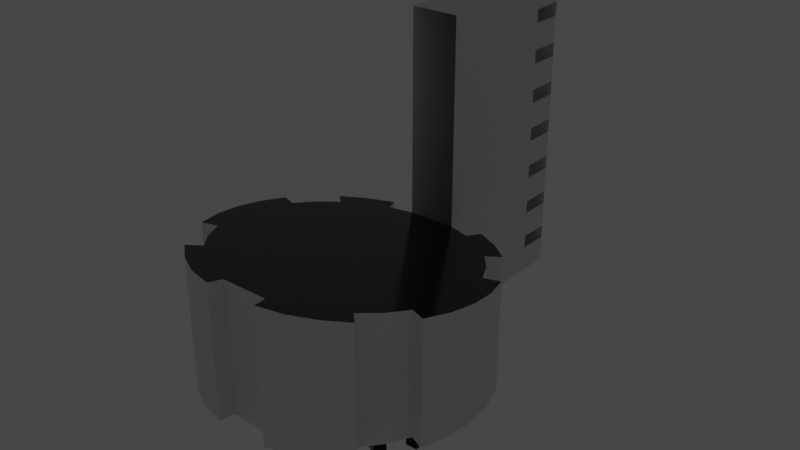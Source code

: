 # Source: Room_tutorial.blend  (saved by Blender 2.92.15; exported with 4.5.12 LTS)
import bpy
from mathutils import Matrix  # noqa: F401  (used for matrix-valued properties, if any)

bpy.ops.wm.read_factory_settings(use_empty=True)
scene = bpy.context.scene
scene.name = 'Scene'

# ---- collections
col_collection = bpy.data.collections.new('Collection'); scene.collection.children.link(col_collection)

# ---- materials (node trees are filled in below, after node groups)
mat_walls = bpy.data.materials.new('Walls')
mat_ground = bpy.data.materials.new('Ground')
mat_lightsource = bpy.data.materials.new('Lightsource')
mat_lightsource_001 = bpy.data.materials.new('Lightsource.001')
mat_dartk_monolith_001 = bpy.data.materials.new('Dartk Monolith.001')

# ---- node groups
ng_auto_smooth = bpy.data.node_groups.new('Auto Smooth', 'GeometryNodeTree')
_s = ng_auto_smooth.interface.new_socket(name='Geometry', in_out='OUTPUT', socket_type='NodeSocketGeometry')
_s = ng_auto_smooth.interface.new_socket(name='Geometry', in_out='INPUT', socket_type='NodeSocketGeometry')
_s = ng_auto_smooth.interface.new_socket(name='Angle', in_out='INPUT', socket_type='NodeSocketFloat')
_s.subtype = 'ANGLE'
_s.min_value = 0.0
_s.max_value = 3.142
ng_auto_smooth.is_modifier = True
_N = ng_auto_smooth.nodes; _L = ng_auto_smooth.links
n0 = _N.new('NodeGroupOutput'); n0.name = 'Group Output'; n0.location = (480, -100)
n1 = _N.new('NodeGroupInput'); n1.name = 'Group Input'; n1.location = (-420, -300)
n2 = _N.new('NodeGroupInput'); n2.name = 'Group Input.001'; n2.location = (-60, -100)
n3 = _N.new('GeometryNodeSetShadeSmooth'); n3.name = 'Set Shade Smooth'; n3.location = (120, -100)
n3.domain = 'EDGE'
n4 = _N.new('GeometryNodeSetShadeSmooth'); n4.name = 'Set Shade Smooth.001'; n4.location = (300, -100)
n5 = _N.new('GeometryNodeInputMeshEdgeAngle'); n5.name = 'Edge Angle'; n5.location = (-420, -220)
n6 = _N.new('GeometryNodeInputEdgeSmooth'); n6.name = 'Is Edge Smooth'; n6.location = (-60, -160)
n7 = _N.new('GeometryNodeInputShadeSmooth'); n7.name = 'Is Face Smooth'; n7.location = (-240, -340)
n8 = _N.new('FunctionNodeBooleanMath'); n8.name = 'Boolean Math'; n8.location = (-60, -220)
n9 = _N.new('FunctionNodeCompare'); n9.name = 'Compare'; n9.location = (-240, -180)
n9.operation = 'LESS_EQUAL'
_L.new(n5.outputs[0], n9.inputs[0])
_L.new(n4.outputs[0], n0.inputs[0])
_L.new(n1.outputs[1], n9.inputs[1])
_L.new(n9.outputs[0], n8.inputs[0])
_L.new(n7.outputs[0], n8.inputs[1])
_L.new(n2.outputs[0], n3.inputs[0])
_L.new(n6.outputs[0], n3.inputs[1])
_L.new(n3.outputs[0], n4.inputs[0])
_L.new(n8.outputs[0], n3.inputs[2])
n0.is_active_output = True

# ---- material node trees
mat_walls.use_nodes = True; mat_walls.node_tree.nodes.clear()
_N = mat_walls.node_tree.nodes; _L = mat_walls.node_tree.links
n0 = _N.new('ShaderNodeBsdfPrincipled'); n0.name = 'Principled BSDF'; n0.location = (10, 300)
n0.distribution = 'GGX'
n0.subsurface_method = 'BURLEY'
n0.inputs[2].default_value = 0.57
n0.inputs[3].default_value = 1.45
n0.inputs[27].default_value = (0.0, 0.0, 0.0, 1.0)
n0.inputs[28].default_value = 1.0
n1 = _N.new('ShaderNodeOutputMaterial'); n1.name = 'Material Output'; n1.location = (300, 300)
_L.new(n0.outputs[0], n1.inputs[0])
n1.is_active_output = True
mat_ground.use_nodes = True; mat_ground.node_tree.nodes.clear()
_N = mat_ground.node_tree.nodes; _L = mat_ground.node_tree.links
n0 = _N.new('ShaderNodeBsdfPrincipled'); n0.name = 'Principled BSDF'; n0.location = (10, 300)
n0.distribution = 'GGX'
n0.subsurface_method = 'BURLEY'
n0.inputs[0].default_value = (0.0, 0.0, 0.0, 1.0)
n0.inputs[2].default_value = 0.1425
n0.inputs[3].default_value = 1.45
n0.inputs[13].default_value = 0.6667
n0.inputs[27].default_value = (0.0, 0.0, 0.0, 1.0)
n0.inputs[28].default_value = 1.0
n1 = _N.new('ShaderNodeOutputMaterial'); n1.name = 'Material Output'; n1.location = (300, 300)
_L.new(n0.outputs[0], n1.inputs[0])
n1.is_active_output = True
mat_lightsource.use_nodes = True; mat_lightsource.node_tree.nodes.clear()
_N = mat_lightsource.node_tree.nodes; _L = mat_lightsource.node_tree.links
n0 = _N.new('ShaderNodeOutputMaterial'); n0.name = 'Material Output'; n0.location = (300, 300)
n1 = _N.new('ShaderNodeEmission'); n1.name = 'Emission'; n1.location = (10, 300)
n1.inputs[1].default_value = 10.0
_L.new(n1.outputs[0], n0.inputs[0])
n0.is_active_output = True
mat_lightsource_001.use_nodes = True; mat_lightsource_001.node_tree.nodes.clear()
_N = mat_lightsource_001.node_tree.nodes; _L = mat_lightsource_001.node_tree.links
n0 = _N.new('ShaderNodeOutputMaterial'); n0.name = 'Material Output'; n0.location = (300, 300)
n1 = _N.new('ShaderNodeEmission'); n1.name = 'Emission'; n1.location = (10, 300)
n1.inputs[1].default_value = 10.0
_L.new(n1.outputs[0], n0.inputs[0])
n0.is_active_output = True
mat_dartk_monolith_001.use_nodes = True; mat_dartk_monolith_001.node_tree.nodes.clear()
_N = mat_dartk_monolith_001.node_tree.nodes; _L = mat_dartk_monolith_001.node_tree.links
n0 = _N.new('ShaderNodeBsdfPrincipled'); n0.name = 'Principled BSDF'; n0.location = (10, 300)
n0.distribution = 'GGX'
n0.subsurface_method = 'BURLEY'
n0.inputs[0].default_value = (0.0, 0.0, 0.0, 1.0)
n0.inputs[1].default_value = 0.2657
n0.inputs[2].default_value = 0.128
n0.inputs[3].default_value = 1.45
n0.inputs[13].default_value = 0.2874
n0.inputs[27].default_value = (0.0, 0.0, 0.0, 1.0)
n0.inputs[28].default_value = 1.0
n1 = _N.new('ShaderNodeOutputMaterial'); n1.name = 'Material Output'; n1.location = (300, 300)
_L.new(n0.outputs[0], n1.inputs[0])
n1.is_active_output = True

# ---- world
world_world = bpy.data.worlds.new('World'); scene.world = world_world
world_world.use_nodes = True; world_world.node_tree.nodes.clear()
_N = world_world.node_tree.nodes; _L = world_world.node_tree.links
n0 = _N.new('ShaderNodeOutputWorld'); n0.name = 'World Output'; n0.location = (300, 300)
n1 = _N.new('ShaderNodeBackground'); n1.name = 'Background'; n1.location = (10, 300)
n1.inputs[0].default_value = (0.05088, 0.05088, 0.05088, 1.0)
_L.new(n1.outputs[0], n0.inputs[0])
n0.is_active_output = True
world_world.color = (0.05088, 0.05088, 0.05088)
world_world.use_sun_shadow = False
world_world.sun_shadow_jitter_overblur = 0.0

# ---- meshes
me_circle_001 = bpy.data.meshes.new('Circle.001')
me_circle_001.from_pydata([(-9.239, 3.827, 0.0), (-3.827, -9.239, 0.0), (-1.954, -9.803, 0.0), (-5.556, 8.315, 0.0), (-10.0, 7.55e-07, 0.0), (-8.315, -5.556, 0.0), (-5.556, -8.315, 0.0), (-3.827, 9.239, 0.0), (-7.071, 7.071, 0.0), (-8.315, 5.556, 0.0), (-9.808, 1.951, 0.0), (-9.808, -1.951, 0.0), (-4.335, 10.47, 0.0), (-6.293, 9.419, 0.0), (-8.01, 8.01, 0.0), (-11.11, -2.21, 0.0), (-2.223, -11.0, 0.0), (-1.956, 9.825, 0.0), (-7.071, -7.071, 0.0), (-9.239, -3.827, 0.0), (-10.47, 4.335, 0.0), (-11.11, 2.21, 0.0), (-11.33, 8.552e-07, 0.0), (-10.47, -4.335, 0.0), (-8.01, -8.01, 0.0), (-6.293, -9.419, 0.0), (-4.335, -10.47, 0.0), (-1.956, 9.825, 2.202), (-4.335, 10.47, 8.264), (-6.293, 9.419, 8.402), (-3.827, 9.239, 8.426), (-1.956, 9.825, 8.349), (-8.01, 8.01, 8.588), (-9.239, 3.827, 9.14), (-8.315, 5.556, 8.912), (-7.071, 7.071, 8.712), (-10.47, 4.335, 9.073), (-11.11, 2.21, 9.353), (-11.33, 8.552e-07, 9.645), (-11.11, -2.21, 9.936), (-9.239, -3.827, 10.15), (-8.315, -5.556, 10.38), (-10.47, -4.335, 10.22), (-8.01, -8.01, 10.7), (-7.071, -7.071, 10.58), (-6.293, -9.419, 10.89), (-4.335, -10.47, 11.03), (-2.223, -11.0, 11.11), (-1.958, -9.803, 10.94), (-4.335, -10.47, 2.2), (-8.01, -8.01, 2.2), (-11.33, 8.643e-07, 2.2), (-8.315, 5.556, 2.2), (-8.315, -5.556, 2.2), (-2.223, -11.0, 2.2), (-6.293, 9.419, 2.2), (-8.01, 8.01, 2.2), (-11.11, -2.21, 2.2), (-3.827, 9.239, 2.2), (-4.335, 10.47, 2.2), (-10.47, -4.335, 2.2), (-7.071, -7.071, 2.2), (-9.239, 3.827, 2.2), (-7.071, 7.071, 2.2), (-11.11, 2.21, 2.2), (-9.239, -3.827, 2.2), (-10.47, 4.335, 2.2), (-6.293, -9.419, 2.2), (-1.955, -9.803, 2.2), (9.239, 3.827, 0.0), (3.827, -9.239, 0.0), (1.954, -9.803, 0.0), (5.556, 8.315, 0.0), (10.0, 7.55e-07, 0.0), (8.315, -5.556, 0.0), (5.556, -8.315, 0.0), (3.827, 9.239, 0.0), (7.071, 7.071, 0.0), (8.315, 5.556, 0.0), (0.0, -9.803, 0.0), (9.808, 1.951, 0.0), (9.808, -1.951, 0.0), (4.335, 10.47, 0.0), (6.293, 9.419, 0.0), (8.01, 8.01, 0.0), (11.11, -2.21, 0.0), (2.223, -11.0, 0.0), (0.0, 9.825, 0.0), (1.956, 9.825, 0.0), (7.071, -7.071, 0.0), (9.239, -3.827, 0.0), (10.47, 4.335, 0.0), (11.11, 2.21, 0.0), (11.33, 8.552e-07, 0.0), (10.47, -4.335, 0.0), (8.01, -8.01, 0.0), (6.293, -9.419, 0.0), (4.335, -10.47, 0.0), (1.956, 9.825, 2.202), (4.335, 10.47, 8.264), (6.293, 9.419, 8.402), (3.827, 9.239, 8.426), (0.0, 9.825, 8.349), (1.956, 9.825, 8.349), (8.01, 8.01, 8.588), (9.239, 3.827, 9.14), (8.315, 5.556, 8.912), (7.071, 7.071, 8.712), (10.47, 4.335, 9.073), (11.11, 2.21, 9.353), (11.33, 8.552e-07, 9.645), (11.11, -2.21, 9.936), (9.239, -3.827, 10.15), (8.315, -5.556, 10.38), (10.47, -4.335, 10.22), (8.01, -8.01, 10.7), (7.071, -7.071, 10.58), (0.0, -9.803, 10.94), (6.293, -9.419, 10.89), (4.335, -10.47, 11.03), (2.223, -11.0, 11.11), (1.958, -9.803, 10.94), (4.335, -10.47, 2.2), (8.01, -8.01, 2.2), (11.33, 8.643e-07, 2.2), (8.315, 5.556, 2.2), (8.315, -5.556, 2.2), (2.223, -11.0, 2.2), (6.293, 9.419, 2.2), (8.01, 8.01, 2.2), (11.11, -2.21, 2.2), (0.0, -9.803, 2.2), (3.827, 9.239, 2.2), (4.335, 10.47, 2.2), (10.47, -4.335, 2.2), (7.071, -7.071, 2.2), (9.239, 3.827, 2.2), (7.071, 7.071, 2.2), (11.11, 2.21, 2.2), (9.239, -3.827, 2.2), (10.47, 4.335, 2.2), (6.293, -9.419, 2.2), (1.955, -9.803, 2.2), (-1.956, 13.95, 0.0), (0.0, 13.95, 0.0), (1.956, 13.95, 0.0), (1.162, 9.825, 0.0), (1.162, 9.825, 2.202), (-1.162, 9.825, 0.0), (-1.956, 20.32, 0.0), (0.0, 20.32, 0.0), (1.956, 20.32, 0.0), (1.956, 22.97, 0.0), (0.0, 22.97, 0.0), (-1.956, 22.97, 0.0), (0.0, 22.97, 25.0), (1.956, 9.825, 25.0), (-1.956, 13.95, 25.0), (1.956, 13.95, 25.0), (-1.956, 9.825, 25.0), (0.0, 9.825, 2.2), (-1.162, 9.825, 2.202), (1.956, 22.97, 2.202), (-1.956, 22.97, 2.202), (-1.956, 20.32, 3.302), (1.956, 20.32, 3.302), (1.956, 22.97, 3.302), (-1.956, 22.97, 3.302), (-1.956, 20.32, 5.504), (1.956, 20.32, 5.504), (1.956, 22.97, 5.504), (-1.956, 22.97, 5.504), (-1.956, 20.32, 6.605), (1.956, 20.32, 6.605), (1.956, 22.97, 6.605), (-1.956, 22.97, 6.605), (-1.956, 20.32, 8.807), (1.956, 20.32, 8.807), (1.956, 22.97, 8.807), (-1.956, 22.97, 8.807), (-1.956, 20.32, 9.907), (1.956, 20.32, 9.907), (1.956, 22.97, 9.907), (-1.956, 22.97, 9.907), (-1.956, 20.32, 12.11), (1.956, 20.32, 12.11), (1.956, 22.97, 12.11), (-1.956, 22.97, 12.11), (-1.956, 20.32, 13.21), (1.956, 20.32, 13.21), (1.956, 22.97, 13.21), (-1.956, 22.97, 13.21), (-1.956, 20.32, 15.41), (1.956, 20.32, 15.41), (1.956, 22.97, 15.41), (-1.956, 22.97, 15.41), (1.956, 20.32, 16.51), (1.956, 22.97, 16.51), (-1.956, 20.32, 16.51), (-1.956, 22.97, 16.51), (-1.956, 20.32, 18.71), (1.956, 20.32, 18.71), (1.956, 22.97, 18.71), (-1.956, 22.97, 18.71), (-1.956, 20.32, 19.81), (1.956, 20.32, 19.81), (1.956, 22.97, 19.81), (-1.956, 22.97, 19.81), (-1.956, 20.32, 22.02), (1.956, 20.32, 22.02), (1.956, 22.97, 22.02), (-1.956, 22.97, 22.02), (-1.956, 20.32, 23.12), (1.956, 20.32, 23.12), (1.956, 22.97, 23.12), (-1.956, 22.97, 23.12), (-1.956, 20.32, 25.0), (1.956, 20.32, 25.0), (1.956, 22.97, 25.0), (-1.956, 22.97, 25.0), (-1.956, 20.32, 2.202), (1.956, 20.32, 2.202)], [(146, 88), (98, 147), (17, 148), (161, 27), (218, 155), (219, 155)], [(17, 7, 3, 8, 9, 0, 10, 4, 11, 19, 5, 18, 6, 1, 2, 79, 87), (4, 22, 15, 11), (11, 15, 23, 19), (7, 12, 13, 3), (3, 13, 14, 8), (18, 24, 25, 6), (6, 25, 26, 1), (1, 26, 16, 2), (10, 21, 22, 4), (20, 21, 10, 0), (52, 63, 35, 34), (53, 65, 40, 41), (49, 67, 45, 46), (54, 49, 46, 47), (55, 59, 28, 29), (65, 60, 42, 40), (56, 55, 29, 32), (50, 61, 44, 43), (68, 54, 47, 48), (51, 64, 37, 38), (63, 56, 32, 35), (64, 66, 36, 37), (57, 51, 38, 39), (66, 62, 33, 36), (60, 57, 39, 42), (61, 53, 41, 44), (62, 52, 34, 33), (59, 58, 30, 28), (67, 50, 43, 45), (102, 31, 27, 160), (68, 48, 117, 131), (30, 31, 102, 117, 48, 47, 46, 45, 43, 44, 41, 40, 42, 39, 38, 37, 36, 33, 34, 35, 32, 29, 28), (2, 68, 131, 79), (25, 24, 50, 67), (12, 7, 58, 59), (0, 9, 52, 62), (18, 5, 53, 61), (23, 15, 57, 60), (20, 0, 62, 66), (15, 22, 51, 57), (21, 20, 66, 64), (8, 14, 56, 63), (22, 21, 64, 51), (2, 16, 54, 68), (24, 18, 61, 50), (14, 13, 55, 56), (19, 23, 60, 65), (13, 12, 59, 55), (16, 26, 49, 54), (26, 25, 67, 49), (5, 19, 65, 53), (9, 8, 63, 52), (31, 30, 58, 27), (7, 17, 27, 58), (88, 87, 79, 71, 70, 75, 89, 74, 90, 81, 73, 80, 69, 78, 77, 72, 76), (73, 81, 85, 93), (81, 90, 94, 85), (76, 72, 83, 82), (72, 77, 84, 83), (89, 75, 96, 95), (75, 70, 97, 96), (70, 71, 86, 97), (80, 73, 93, 92), (91, 69, 80, 92), (125, 106, 107, 137), (126, 113, 112, 139), (122, 119, 118, 141), (127, 120, 119, 122), (128, 100, 99, 133), (139, 112, 114, 134), (129, 104, 100, 128), (123, 115, 116, 135), (142, 121, 120, 127), (124, 110, 109, 138), (137, 107, 104, 129), (138, 109, 108, 140), (130, 111, 110, 124), (140, 108, 105, 136), (134, 114, 111, 130), (135, 116, 113, 126), (136, 105, 106, 125), (133, 99, 101, 132), (141, 118, 115, 123), (102, 160, 98, 103), (142, 131, 117, 121), (101, 99, 100, 104, 107, 106, 105, 108, 109, 110, 111, 114, 112, 113, 116, 115, 118, 119, 120, 121, 117, 102, 103), (71, 79, 131, 142), (96, 141, 123, 95), (82, 133, 132, 76), (69, 136, 125, 78), (89, 135, 126, 74), (94, 134, 130, 85), (91, 140, 136, 69), (85, 130, 124, 93), (92, 138, 140, 91), (77, 137, 129, 84), (93, 124, 138, 92), (71, 142, 127, 86), (95, 123, 135, 89), (84, 129, 128, 83), (90, 139, 134, 94), (83, 128, 133, 82), (86, 127, 122, 97), (97, 122, 141, 96), (74, 126, 139, 90), (78, 125, 137, 77), (103, 98, 132, 101), (76, 132, 98, 88), (87, 88, 145, 144), (17, 87, 144, 143), (144, 145, 151, 150), (143, 144, 150, 149), (150, 151, 152, 153), (149, 150, 153, 154), (145, 88, 156, 158), (151, 145, 158, 217), (17, 143, 157, 159), (143, 149, 216, 157), (157, 216, 217, 158), (159, 157, 158, 156), (217, 216, 219, 218), (98, 27, 220, 221), (152, 151, 221, 162), (149, 154, 163, 220), (166, 165, 169, 170), (164, 167, 171, 168), (174, 173, 177, 178), (172, 175, 179, 176), (182, 181, 185, 186), (180, 183, 187, 184), (190, 189, 193, 194), (188, 191, 195, 192), (197, 196, 201, 202), (198, 199, 203, 200), (206, 205, 209, 210), (204, 207, 211, 208), (214, 213, 217, 218), (212, 215, 219, 216), (221, 220, 216, 217), (218, 219, 154, 152)])
me_circle_001.polygons.foreach_set('use_smooth', [1, 1, 1, 1, 1, 1, 1, 1, 1, 1, 1, 1, 1, 1, 1, 1, 1, 1, 1, 1, 1, 1, 1, 1, 1, 1, 1, 1, 1, 1, 1, 1, 1, 1, 1, 1, 1, 1, 1, 1, 1, 1, 1, 1, 1, 1, 1, 1, 1, 1, 1, 1, 1, 1, 1, 1, 1, 1, 1, 1, 1, 1, 1, 1, 1, 1, 1, 1, 1, 1, 1, 1, 1, 1, 1, 1, 1, 1, 1, 1, 1, 1, 1, 1, 1, 1, 1, 1, 1, 1, 1, 1, 1, 1, 1, 1, 1, 1, 1, 1, 1, 1, 1, 1, 1, 1, 1, 1, 1, 1, 1, 1, 1, 1, 1, 1, 1, 1, 1, 1, 1, 0, 1, 1, 1, 1, 1, 1, 1, 1, 1, 1, 1, 1, 1, 1, 1, 1, 1, 1])
me_circle_001.polygons.foreach_set('material_index', [1, 1, 1, 1, 1, 1, 1, 1, 1, 1, 0, 0, 0, 0, 0, 0, 0, 0, 0, 0, 0, 0, 0, 0, 0, 0, 0, 0, 0, 0, 0, 1, 0, 0, 0, 0, 0, 0, 0, 0, 0, 0, 0, 0, 0, 0, 0, 0, 0, 0, 0, 0, 0, 0, 1, 1, 1, 1, 1, 1, 1, 1, 1, 1, 0, 0, 0, 0, 0, 0, 0, 0, 0, 0, 0, 0, 0, 0, 0, 0, 0, 0, 0, 0, 0, 1, 0, 0, 0, 0, 0, 0, 0, 0, 0, 0, 0, 0, 0, 0, 0, 0, 0, 0, 0, 0, 0, 0, 0, 0, 0, 0, 0, 0, 0, 0, 0, 0, 0, 0, 0, 0, 0, 0, 0, 0, 0, 0, 0, 0, 0, 0, 0, 0, 0, 0, 0, 0, 0, 0])
_uv = me_circle_001.uv_layers.new(name='UVMap')
_uv.uv.foreach_set('vector', [0.01168, 0.1707, 0.02235, 0.1366, 0.03918, 0.1051, 0.06184, 0.07754, 0.08944, 0.05489, 0.1209, 0.03806, 0.1551, 0.02769, 0.1906, 0.02419, 0.2262, 0.02769, 0.2604, 0.03806, 0.2918, 0.05489, 0.3195, 0.07754, 0.3421, 0.1051, 0.3589, 0.1366, 0.3692, 0.1708, 0.3692, 0.2064, 0.01168, 0.2064, 0.1906, 0.02419, 0.1906, 0.0, 0.2309, 0.003965, 0.2262, 0.02769, 0.2262, 0.02769, 0.2309, 0.003965, 0.2696, 0.01571, 0.2604, 0.03806, 0.02235, 0.1366, 0.0, 0.1274, 0.01907, 0.09171, 0.03918, 0.1051, 0.03918, 0.1051, 0.01907, 0.09171, 0.04473, 0.06044, 0.06184, 0.07754, 0.3195, 0.07754, 0.3366, 0.06044, 0.3622, 0.09171, 0.3421, 0.1051, 0.3421, 0.1051, 0.3622, 0.09171, 0.3813, 0.1274, 0.3589, 0.1366, 0.3589, 0.1366, 0.3813, 0.1274, 0.391, 0.1659, 0.3692, 0.1708, 0.1551, 0.02769, 0.1504, 0.003965, 0.1906, 0.0, 0.1906, 0.02419, 0.1117, 0.01571, 0.1504, 0.003965, 0.1551, 0.02769, 0.1209, 0.03806, 0.9323, 0.8212, 0.9088, 0.8212, 0.9088, 0.7026, 0.9323, 0.699, 0.8733, 0.1526, 0.8395, 0.1526, 0.8395, 0.007795, 0.8733, 0.003641, 0.3445, 0.7774, 0.3089, 0.7774, 0.3089, 0.6191, 0.3445, 0.6166, 0.383, 0.7774, 0.3445, 0.7774, 0.3445, 0.6166, 0.383, 0.6151, 0.94, 0.1164, 0.9043, 0.1164, 0.9043, 0.0059, 0.94, 0.003385, 0.1394, 0.8456, 0.1618, 0.8456, 0.1618, 0.9917, 0.1394, 0.9904, 0.9712, 0.1164, 0.94, 0.1164, 0.94, 0.003385, 0.9712, 0.0, 1.0, 0.8497, 0.9829, 0.8497, 0.9829, 0.6971, 1.0, 0.6948, 0.9606, 0.7349, 0.9829, 0.7349, 0.9829, 0.8972, 0.9607, 0.894, 0.6726, 0.7875, 0.6336, 0.7875, 0.6336, 0.6572, 0.6726, 0.6519, 0.9088, 0.8212, 0.8891, 0.8212, 0.8891, 0.7048, 0.9088, 0.7026, 0.6336, 0.7875, 0.5973, 0.7875, 0.5973, 0.6623, 0.6336, 0.6572, 0.713, 0.7875, 0.6726, 0.7875, 0.6726, 0.6519, 0.713, 0.6466, 0.2776, 0.8575, 0.2999, 0.8575, 0.2999, 0.9839, 0.2776, 0.9827, 0.7531, 0.7875, 0.713, 0.7875, 0.713, 0.6466, 0.7531, 0.6415, 0.9043, 0.1526, 0.8733, 0.1526, 0.8733, 0.003641, 0.9043, 0.0, 0.9606, 0.8212, 0.9323, 0.8212, 0.9323, 0.699, 0.9606, 0.6948, 0.1841, 0.8456, 0.2046, 0.8456, 0.2046, 0.9591, 0.1841, 0.9561, 0.3089, 0.7774, 0.2776, 0.7774, 0.2776, 0.6225, 0.3089, 0.6191, 0.06971, 0.807, 0.1053, 0.807, 0.1053, 0.9189, 0.06971, 0.919, 0.9111, 0.3519, 0.911, 0.1927, 0.9467, 0.1927, 0.9467, 0.3519, 0.1366, 0.4352, 0.1707, 0.4244, 0.2064, 0.4244, 0.2064, 0.7837, 0.1707, 0.7837, 0.1659, 0.8056, 0.1274, 0.7958, 0.09171, 0.7767, 0.06044, 0.7509, 0.07754, 0.7337, 0.05489, 0.706, 0.03806, 0.6743, 0.01571, 0.6836, 0.003965, 0.6447, 0.0, 0.6043, 0.003965, 0.5638, 0.01571, 0.5249, 0.03806, 0.5342, 0.05489, 0.5026, 0.07754, 0.4748, 0.06044, 0.4576, 0.09171, 0.4319, 0.1274, 0.4127, 0.9111, 0.3919, 0.9111, 0.3519, 0.9467, 0.3519, 0.9467, 0.3919, 0.3089, 0.8175, 0.2776, 0.8175, 0.2776, 0.7774, 0.3089, 0.7774, 0.1841, 0.8056, 0.2046, 0.8056, 0.2046, 0.8456, 0.1841, 0.8456, 0.9606, 0.8613, 0.9323, 0.8613, 0.9323, 0.8212, 0.9606, 0.8212, 0.9043, 0.1927, 0.8733, 0.1927, 0.8733, 0.1526, 0.9043, 0.1526, 0.7531, 0.8276, 0.713, 0.8276, 0.713, 0.7875, 0.7531, 0.7875, 0.2776, 0.8175, 0.2999, 0.8175, 0.2999, 0.8575, 0.2776, 0.8575, 0.713, 0.8276, 0.6726, 0.8276, 0.6726, 0.7875, 0.713, 0.7875, 0.6336, 0.8276, 0.5973, 0.8276, 0.5973, 0.7875, 0.6336, 0.7875, 0.9088, 0.8613, 0.8891, 0.8613, 0.8891, 0.8212, 0.9088, 0.8212, 0.6726, 0.8276, 0.6336, 0.8276, 0.6336, 0.7875, 0.6726, 0.7875, 0.9606, 0.6948, 0.9829, 0.6948, 0.9829, 0.7349, 0.9606, 0.7349, 1.0, 0.8897, 0.9829, 0.8897, 0.9829, 0.8497, 1.0, 0.8497, 0.9712, 0.1564, 0.94, 0.1564, 0.94, 0.1164, 0.9712, 0.1164, 0.1394, 0.8056, 0.1618, 0.8056, 0.1618, 0.8456, 0.1394, 0.8456, 0.94, 0.1564, 0.9043, 0.1564, 0.9043, 0.1164, 0.94, 0.1164, 0.383, 0.8175, 0.3445, 0.8175, 0.3445, 0.7774, 0.383, 0.7774, 0.3445, 0.8175, 0.3089, 0.8175, 0.3089, 0.7774, 0.3445, 0.7774, 0.8733, 0.1927, 0.8395, 0.1927, 0.8395, 0.1526, 0.8733, 0.1526, 0.9323, 0.8613, 0.9088, 0.8613, 0.9088, 0.8212, 0.9323, 0.8212, 0.1053, 0.807, 0.1394, 0.8056, 0.1394, 0.919, 0.1053, 0.9189, 0.1394, 0.9591, 0.1053, 0.9591, 0.1053, 0.9189, 0.1394, 0.919, 0.01168, 0.242, 0.01168, 0.2064, 0.3692, 0.2064, 0.3692, 0.242, 0.3589, 0.2761, 0.3421, 0.3076, 0.3195, 0.3352, 0.2918, 0.3578, 0.2604, 0.3746, 0.2262, 0.385, 0.1906, 0.3885, 0.1551, 0.385, 0.1209, 0.3746, 0.08944, 0.3578, 0.06184, 0.3352, 0.03918, 0.3076, 0.02235, 0.2761, 0.1906, 0.3885, 0.2262, 0.385, 0.2309, 0.4087, 0.1906, 0.4127, 0.2262, 0.385, 0.2604, 0.3746, 0.2696, 0.397, 0.2309, 0.4087, 0.02235, 0.2761, 0.03918, 0.3076, 0.01907, 0.321, 0.0, 0.2853, 0.03918, 0.3076, 0.06184, 0.3352, 0.04473, 0.3523, 0.01907, 0.321, 0.3195, 0.3352, 0.3421, 0.3076, 0.3622, 0.321, 0.3366, 0.3523, 0.3421, 0.3076, 0.3589, 0.2761, 0.3813, 0.2853, 0.3622, 0.321, 0.3589, 0.2761, 0.3692, 0.242, 0.391, 0.2468, 0.3813, 0.2853, 0.1551, 0.385, 0.1906, 0.3885, 0.1906, 0.4127, 0.1504, 0.4087, 0.1117, 0.397, 0.1209, 0.3746, 0.1551, 0.385, 0.1504, 0.4087, 0.8827, 0.2328, 0.8827, 0.355, 0.8592, 0.3514, 0.8592, 0.2328, 0.8582, 0.7349, 0.8582, 0.8838, 0.8244, 0.8797, 0.8244, 0.7349, 0.3445, 0.4528, 0.3445, 0.6135, 0.3089, 0.611, 0.3089, 0.4528, 0.383, 0.4528, 0.383, 0.6151, 0.3445, 0.6135, 0.3445, 0.4528, 0.9269, 0.5718, 0.9269, 0.4588, 0.9626, 0.4613, 0.9626, 0.5718, 0.1618, 0.9516, 0.1618, 0.8068, 0.1841, 0.8056, 0.1841, 0.9516, 0.8956, 0.5718, 0.8956, 0.4554, 0.9269, 0.4588, 0.9269, 0.5718, 0.9824, 0.3475, 0.9824, 0.1927, 0.9995, 0.1949, 0.9995, 0.3475, 0.9626, 0.6177, 0.9626, 0.4585, 0.9848, 0.4554, 0.9848, 0.6177, 0.6726, 0.4955, 0.6726, 0.6311, 0.6336, 0.6258, 0.6336, 0.4955, 0.8592, 0.2328, 0.8592, 0.3514, 0.8395, 0.3491, 0.8395, 0.2328, 0.6336, 0.4955, 0.6336, 0.6258, 0.5973, 0.6207, 0.5973, 0.4955, 0.713, 0.4955, 0.713, 0.6364, 0.6726, 0.6311, 0.6726, 0.4955, 0.3, 0.9439, 0.3, 0.8187, 0.3223, 0.8175, 0.3223, 0.9439, 0.7531, 0.4955, 0.7531, 0.6415, 0.713, 0.6364, 0.713, 0.4955, 0.8891, 0.7349, 0.8891, 0.8875, 0.8582, 0.8838, 0.8582, 0.7349, 0.911, 0.2328, 0.911, 0.3592, 0.8827, 0.355, 0.8827, 0.2328, 0.3223, 0.9309, 0.3223, 0.8204, 0.3428, 0.8175, 0.3428, 0.9309, 0.3089, 0.4528, 0.3089, 0.611, 0.2776, 0.6076, 0.2776, 0.4528, 0.0, 0.9576, 9.792e-09, 0.8456, 0.03563, 0.8457, 0.03562, 0.9576, 0.9823, 0.3519, 0.9467, 0.3519, 0.9467, 0.1927, 0.9824, 0.1927, 0.5276, 0.8258, 0.5183, 0.8483, 0.4827, 0.8291, 0.4514, 0.8033, 0.4685, 0.7861, 0.4459, 0.7584, 0.429, 0.7267, 0.4067, 0.736, 0.3949, 0.6972, 0.391, 0.6567, 0.3949, 0.6162, 0.4067, 0.5774, 0.429, 0.5867, 0.4459, 0.555, 0.4685, 0.5273, 0.4514, 0.5101, 0.4827, 0.4843, 0.5183, 0.4651, 0.5568, 0.4554, 0.5617, 0.4773, 0.5973, 0.4773, 0.5973, 0.8365, 0.5617, 0.8365, 0.9823, 0.3919, 0.9467, 0.3919, 0.9467, 0.3519, 0.9823, 0.3519, 0.3089, 0.4127, 0.3089, 0.4528, 0.2776, 0.4528, 0.2776, 0.4127, 0.3223, 0.9709, 0.3223, 0.9309, 0.3428, 0.9309, 0.3428, 0.9709, 0.911, 0.1927, 0.911, 0.2328, 0.8827, 0.2328, 0.8827, 0.1927, 0.8891, 0.6948, 0.8891, 0.7349, 0.8582, 0.7349, 0.8582, 0.6948, 0.7531, 0.4554, 0.7531, 0.4955, 0.713, 0.4955, 0.713, 0.4554, 0.3, 0.984, 0.3, 0.9439, 0.3223, 0.9439, 0.3223, 0.984, 0.713, 0.4554, 0.713, 0.4955, 0.6726, 0.4955, 0.6726, 0.4554, 0.6336, 0.4554, 0.6336, 0.4955, 0.5973, 0.4955, 0.5973, 0.4554, 0.8592, 0.1927, 0.8592, 0.2328, 0.8395, 0.2328, 0.8395, 0.1927, 0.6726, 0.4554, 0.6726, 0.4955, 0.6336, 0.4955, 0.6336, 0.4554, 0.9626, 0.6578, 0.9626, 0.6177, 0.9848, 0.6177, 0.9848, 0.6578, 0.9824, 0.3876, 0.9824, 0.3475, 0.9995, 0.3475, 0.9995, 0.3876, 0.8956, 0.6118, 0.8956, 0.5718, 0.9269, 0.5718, 0.9269, 0.6118, 0.1618, 0.9917, 0.1618, 0.9516, 0.1841, 0.9516, 0.1841, 0.9917, 0.9269, 0.6118, 0.9269, 0.5718, 0.9626, 0.5718, 0.9626, 0.6118, 0.383, 0.4127, 0.383, 0.4528, 0.3445, 0.4528, 0.3445, 0.4127, 0.3445, 0.4127, 0.3445, 0.4528, 0.3089, 0.4528, 0.3089, 0.4127, 0.8582, 0.6948, 0.8582, 0.7349, 0.8244, 0.7349, 0.8244, 0.6948, 0.8827, 0.1927, 0.8827, 0.2328, 0.8592, 0.2328, 0.8592, 0.1927, 0.03562, 0.9576, 0.03563, 0.8457, 0.06971, 0.8456, 0.06971, 0.9591, 0.06971, 0.8056, 0.06971, 0.8456, 0.03563, 0.8457, 0.03563, 0.8056, 0.7887, 0.6948, 0.7531, 0.6948, 0.7531, 0.6197, 0.7887, 0.6197, 0.8244, 0.6948, 0.7887, 0.6948, 0.7887, 0.6197, 0.8244, 0.6197, 0.7887, 0.6197, 0.7531, 0.6197, 0.7531, 0.5036, 0.7887, 0.5036, 0.8244, 0.6197, 0.7887, 0.6197, 0.7887, 0.5036, 0.8244, 0.5036, 0.7887, 0.5036, 0.7531, 0.5036, 0.7531, 0.4554, 0.7887, 0.4554, 0.8244, 0.5036, 0.7887, 0.5036, 0.7887, 0.4554, 0.8244, 0.4554, 0.5055, 1.507e-07, 0.5796, 0.0, 0.5796, 0.4554, 0.5055, 0.4554, 0.391, 3.838e-07, 0.5055, 1.507e-07, 0.5055, 0.4554, 0.391, 0.4554, 0.7683, 0.4554, 0.6942, 0.4554, 0.6942, 0.0, 0.7683, 0.0, 0.6942, 0.4554, 0.5796, 0.4554, 0.5796, 0.0, 0.6942, 0.0, 0.8244, 0.6195, 0.8244, 0.5035, 0.8956, 0.5035, 0.8956, 0.6195, 0.8244, 0.6946, 0.8244, 0.6195, 0.8956, 0.6195, 0.8956, 0.6946, 0.8956, 0.5035, 0.8244, 0.5035, 0.8244, 0.4554, 0.8956, 0.4554, 0.8244, 0.8858, 0.7531, 0.8858, 0.7531, 0.6948, 0.8244, 0.6948, 0.8796, 0.3592, 0.8796, 0.4067, 0.8395, 0.4067, 0.8395, 0.3592, 0.2465, 0.828, 0.2465, 0.8755, 0.2064, 0.8755, 0.2064, 0.828, 0.4311, 0.8958, 0.4311, 0.8483, 0.4712, 0.8483, 0.4712, 0.8958, 0.391, 0.8958, 0.391, 0.8483, 0.4311, 0.8483, 0.4311, 0.8958, 0.8395, 0.4542, 0.8395, 0.4067, 0.8796, 0.4067, 0.8796, 0.4542, 0.6775, 0.8751, 0.6775, 0.8276, 0.7176, 0.8276, 0.7176, 0.8751, 0.5973, 0.8751, 0.5973, 0.8276, 0.6374, 0.8276, 0.6374, 0.8751, 0.6374, 0.8751, 0.6374, 0.8276, 0.6775, 0.8276, 0.6775, 0.8751, 0.5514, 0.8958, 0.5514, 0.8483, 0.5915, 0.8483, 0.5915, 0.8958, 0.4712, 0.8958, 0.4712, 0.8483, 0.5113, 0.8483, 0.5113, 0.8958, 0.3428, 0.9125, 0.3428, 0.865, 0.3829, 0.865, 0.3829, 0.9125, 0.3428, 0.865, 0.3428, 0.8175, 0.3829, 0.8175, 0.3829, 0.865, 0.8796, 0.4542, 0.8796, 0.4067, 0.9197, 0.4067, 0.9197, 0.4542, 0.5113, 0.8958, 0.5113, 0.8483, 0.5514, 0.8483, 0.5514, 0.8958, 0.5973, 0.9226, 0.5973, 0.8751, 0.6316, 0.8751, 0.6316, 0.9226, 0.7176, 0.8751, 0.7176, 0.8276, 0.7519, 0.8276, 0.7519, 0.8751, 0.2064, 0.4127, 0.2776, 0.4127, 0.2776, 0.828, 0.2064, 0.828, 0.8395, 0.4554, 0.7683, 0.4554, 0.7683, 0.0, 0.8395, 6.229e-09])
me_circle_001.materials.append(mat_walls)
me_circle_001.materials.append(mat_ground)
me_circle_001.materials.append(mat_lightsource)
me_circle_001.use_remesh_fix_poles = True
me_circle_001.use_remesh_preserve_attributes = False
me_circle_001.use_mirror_vertex_groups = False
me_circle_001.update()
me_cube_004 = bpy.data.meshes.new('Cube.004')
me_cube_004.from_pydata([(-0.3832, -0.3832, -0.3832), (-0.3832, -0.3832, 0.3832), (-0.3832, 0.3832, -0.3832), (-0.3832, 0.3832, 0.3832), (0.3832, -0.3832, -0.3832), (0.3832, -0.3832, 0.3832), (0.3832, 0.3832, -0.3832), (0.3832, 0.3832, 0.3832)], [], [(0, 1, 3, 2), (2, 3, 7, 6), (6, 7, 5, 4), (4, 5, 1, 0), (2, 6, 4, 0), (7, 3, 1, 5)])
_uv = me_cube_004.uv_layers.new(name='UVMap')
_uv.uv.foreach_set('vector', [1.0, 2.98e-08, 1.0, 0.3333, 0.6667, 0.3333, 0.6667, 0.0, 0.3333, 2.98e-08, 0.3333, 0.3333, 0.0, 0.3333, 2.98e-08, 0.0, 0.3333, 0.3333, 0.3333, 0.6667, 0.0, 0.6667, 2.98e-08, 0.3333, 0.6667, 2.98e-08, 0.6667, 0.3333, 0.3333, 0.3333, 0.3333, 0.0, 0.3333, 0.3333, 0.6667, 0.3333, 0.6667, 0.6667, 0.3333, 0.6667, 2.98e-08, 0.6667, 0.3333, 0.6667, 0.3333, 1.0, 0.0, 1.0])
me_cube_004.materials.append(mat_lightsource_001)
me_cube_004.use_remesh_fix_poles = True
me_cube_004.use_remesh_preserve_attributes = False
me_cube_004.use_mirror_vertex_groups = False
me_cube_004.update()
me_cube_005 = bpy.data.meshes.new('Cube.005')
me_cube_005.from_pydata([(-0.5008, -0.5008, -8.258), (-0.5008, -0.5008, 0.0), (-0.5008, 0.5008, -8.258), (-0.5008, 0.5008, 0.0), (0.5008, -0.5008, -8.258), (0.5008, -0.5008, 0.0), (0.5008, 0.5008, -8.258), (0.5008, 0.5008, 0.0)], [], [(0, 1, 3, 2), (2, 3, 7, 6), (6, 7, 5, 4), (4, 5, 1, 0), (2, 6, 4, 0), (7, 3, 1, 5)])
_uv = me_cube_005.uv_layers.new(name='UVMap')
_uv.uv.foreach_set('vector', [0.375, 0.0, 0.625, 0.0, 0.625, 0.25, 0.375, 0.25, 0.375, 0.25, 0.625, 0.25, 0.625, 0.5, 0.375, 0.5, 0.375, 0.5, 0.625, 0.5, 0.625, 0.75, 0.375, 0.75, 0.375, 0.75, 0.625, 0.75, 0.625, 1.0, 0.375, 1.0, 0.125, 0.5, 0.375, 0.5, 0.375, 0.75, 0.125, 0.75, 0.625, 0.5, 0.875, 0.5, 0.875, 0.75, 0.625, 0.75])
me_cube_005.materials.append(mat_dartk_monolith_001)
me_cube_005.use_remesh_fix_poles = True
me_cube_005.use_remesh_preserve_attributes = False
me_cube_005.use_mirror_vertex_groups = False
me_cube_005.update()

# ---- objects
ob_circlenomirror = bpy.data.objects.new('CircleNoMirror', me_circle_001)
ob_light_cube_009 = bpy.data.objects.new('Light Cube.009', me_cube_004)
ob_light_cube_008 = bpy.data.objects.new('Light Cube.008', me_cube_004)
ob_light_cube_007 = bpy.data.objects.new('Light Cube.007', me_cube_004)
ob_light_cube_006 = bpy.data.objects.new('Light Cube.006', me_cube_004)
ob_light_cube_005 = bpy.data.objects.new('Light Cube.005', me_cube_004)
ob_pillar_009 = bpy.data.objects.new('Pillar.009', me_cube_005)
ob_pillar_008 = bpy.data.objects.new('Pillar.008', me_cube_005)
ob_pillar_007 = bpy.data.objects.new('Pillar.007', me_cube_005)
ob_pillar_006 = bpy.data.objects.new('Pillar.006', me_cube_005)
ob_pillar_005 = bpy.data.objects.new('Pillar.005', me_cube_005)

# ---- transforms, parenting, visibility, modifiers, constraints
ob_circlenomirror.location = (0.0, 0.0, 0.0)
ob_circlenomirror.lineart.crease_threshold = 0.0
_m = ob_circlenomirror.modifiers.new('Auto Smooth', 'NODES')
_m.node_group = ng_auto_smooth
_gi = [s.identifier for s in ng_auto_smooth.interface.items_tree if s.item_type == 'SOCKET' and s.in_out == 'INPUT']
_m[_gi[1]] = 0.5236  # Angle
ob_light_cube_009.parent = ob_pillar_009
ob_light_cube_009.matrix_parent_inverse = Matrix(((1.0, -0.0, 0.0, -0.0), (-0.0, 1.0, -0.0, 0.0), (0.0, -0.0, 1.0, -4.865), (-0.0, 0.0, -0.0, 1.0)))
ob_light_cube_009.location = (0.0, 0.0, 5.379)
ob_light_cube_009.lineart.crease_threshold = 0.0
ob_light_cube_008.parent = ob_pillar_008
ob_light_cube_008.matrix_parent_inverse = Matrix(((1.0, -0.0, 0.0, -0.0), (-0.0, 1.0, -0.0, 0.0), (0.0, -0.0, 1.0, -4.865), (-0.0, 0.0, -0.0, 1.0)))
ob_light_cube_008.location = (0.0, 0.0, 5.379)
ob_light_cube_008.lineart.crease_threshold = 0.0
ob_light_cube_007.parent = ob_pillar_007
ob_light_cube_007.matrix_parent_inverse = Matrix(((1.0, -0.0, 0.0, -0.0), (-0.0, 1.0, -0.0, 0.0), (0.0, -0.0, 1.0, -4.865), (-0.0, 0.0, -0.0, 1.0)))
ob_light_cube_007.location = (0.0, 0.0, 5.379)
ob_light_cube_007.lineart.crease_threshold = 0.0
ob_light_cube_006.parent = ob_pillar_006
ob_light_cube_006.matrix_parent_inverse = Matrix(((1.0, -0.0, 0.0, -0.0), (-0.0, 1.0, -0.0, 0.0), (0.0, -0.0, 1.0, -4.865), (-0.0, 0.0, -0.0, 1.0)))
ob_light_cube_006.location = (0.0, 0.0, 5.379)
ob_light_cube_006.lineart.crease_threshold = 0.0
ob_light_cube_005.parent = ob_pillar_005
ob_light_cube_005.matrix_parent_inverse = Matrix(((1.0, -0.0, 0.0, -0.0), (-0.0, 1.0, -0.0, 0.0), (0.0, -0.0, 1.0, -4.865), (-0.0, 0.0, -0.0, 1.0)))
ob_light_cube_005.location = (0.0, 0.0, 5.379)
ob_light_cube_005.lineart.crease_threshold = 0.0
ob_pillar_009.location = (6.462, 0.0, 4.0)
ob_pillar_009.lineart.crease_threshold = 0.0
ob_pillar_008.location = (5.606, 3.231, 3.0)
ob_pillar_008.rotation_euler = (0.0, -0.0, 0.5236)
ob_pillar_008.lineart.crease_threshold = 0.0
ob_pillar_007.location = (3.231, 5.596, 2.0)
ob_pillar_007.rotation_euler = (0.0, -0.0, 1.047)
ob_pillar_007.lineart.crease_threshold = 0.0
ob_pillar_006.location = (5.596, -3.231, 5.0)
ob_pillar_006.rotation_euler = (0.0, -0.0, -0.5236)
ob_pillar_006.lineart.crease_threshold = 0.0
ob_pillar_005.location = (3.231, -5.596, 6.0)
ob_pillar_005.rotation_euler = (0.0, -0.0, -1.047)
ob_pillar_005.lineart.crease_threshold = 0.0

# ---- collection membership
col_collection.objects.link(ob_circlenomirror)
col_collection.objects.link(ob_light_cube_009)
col_collection.objects.link(ob_light_cube_008)
col_collection.objects.link(ob_light_cube_007)
col_collection.objects.link(ob_light_cube_006)
col_collection.objects.link(ob_light_cube_005)
col_collection.objects.link(ob_pillar_009)
col_collection.objects.link(ob_pillar_008)
col_collection.objects.link(ob_pillar_007)
col_collection.objects.link(ob_pillar_006)
col_collection.objects.link(ob_pillar_005)

# ---- scene / render settings (as saved in the file)
scene.frame_start = 1; scene.frame_end = 250; scene.frame_set(0)
scene.render.engine = 'CYCLES'
scene.cycles.samples = 64
scene.cycles.sampling_pattern = 'TABULATED_SOBOL'
scene.cycles.use_adaptive_sampling = False
scene.cycles.use_light_tree = False
scene.eevee.use_gtao = True
scene.eevee.use_raytracing = True
scene.view_settings.view_transform = 'Filmic'
bpy.context.view_layer.update()

# ---- added for rendering (the .blend has no active camera): camera
cam_auto = bpy.data.cameras.new('AutoCamera')
cam_auto.lens = 50.0
cam_auto.sensor_width = 36.0
cam_auto.clip_end = 1000.0
ob_auto_camera = bpy.data.objects.new('AutoCamera', cam_auto)
scene.collection.objects.link(ob_auto_camera)
ob_auto_camera.location = (47.5734, -51.1034, 47.4299)
ob_auto_camera.rotation_euler = (1.09748, -7.21219e-08, 0.694738)
scene.camera = ob_auto_camera
bpy.context.view_layer.update()
